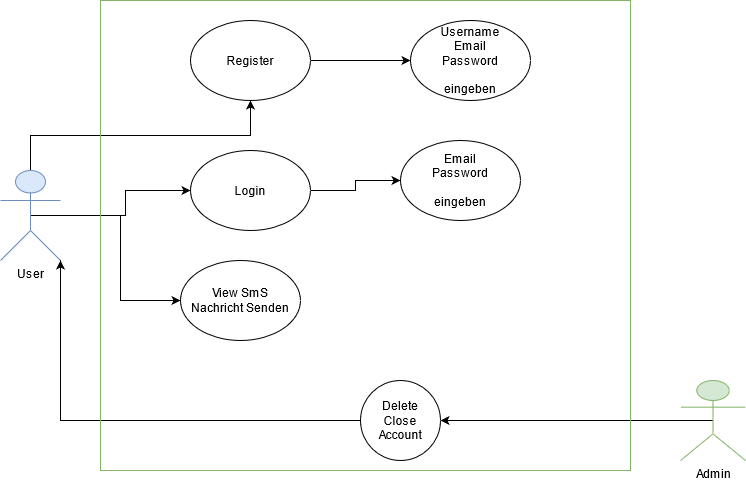

The diagram above was exported from draw.io. Its source (the exported page's mxGraphModel, read from the mxfile embedded in the PNG):
<mxGraphModel dx="1038" dy="564" grid="1" gridSize="10" guides="1" tooltips="1" connect="1" arrows="1" fold="1" page="1" pageScale="1" pageWidth="827" pageHeight="1169" math="0" shadow="0">
  <root>
    <mxCell id="0" />
    <mxCell id="1" parent="0" />
    <mxCell id="utl2e4F91VZur0x-9wZA-38" style="edgeStyle=orthogonalEdgeStyle;rounded=0;orthogonalLoop=1;jettySize=auto;html=1;exitX=0.5;exitY=0.5;exitDx=0;exitDy=0;exitPerimeter=0;" edge="1" parent="1" source="utl2e4F91VZur0x-9wZA-15" target="utl2e4F91VZur0x-9wZA-19">
      <mxGeometry relative="1" as="geometry" />
    </mxCell>
    <mxCell id="utl2e4F91VZur0x-9wZA-39" style="edgeStyle=orthogonalEdgeStyle;rounded=0;orthogonalLoop=1;jettySize=auto;html=1;exitX=0.5;exitY=0.5;exitDx=0;exitDy=0;exitPerimeter=0;entryX=0;entryY=0.5;entryDx=0;entryDy=0;" edge="1" parent="1" source="utl2e4F91VZur0x-9wZA-15" target="utl2e4F91VZur0x-9wZA-20">
      <mxGeometry relative="1" as="geometry" />
    </mxCell>
    <mxCell id="utl2e4F91VZur0x-9wZA-40" style="edgeStyle=orthogonalEdgeStyle;rounded=0;orthogonalLoop=1;jettySize=auto;html=1;exitX=0.5;exitY=0;exitDx=0;exitDy=0;exitPerimeter=0;" edge="1" parent="1" source="utl2e4F91VZur0x-9wZA-15" target="utl2e4F91VZur0x-9wZA-18">
      <mxGeometry relative="1" as="geometry" />
    </mxCell>
    <mxCell id="utl2e4F91VZur0x-9wZA-15" value="User" style="shape=umlActor;verticalLabelPosition=bottom;verticalAlign=top;html=1;outlineConnect=0;fillColor=#dae8fc;strokeColor=#6c8ebf;" vertex="1" parent="1">
      <mxGeometry x="60" y="170" width="60" height="90" as="geometry" />
    </mxCell>
    <mxCell id="utl2e4F91VZur0x-9wZA-30" style="edgeStyle=orthogonalEdgeStyle;rounded=0;orthogonalLoop=1;jettySize=auto;html=1;exitX=1;exitY=0.5;exitDx=0;exitDy=0;entryX=0;entryY=0.5;entryDx=0;entryDy=0;" edge="1" parent="1" source="utl2e4F91VZur0x-9wZA-18" target="utl2e4F91VZur0x-9wZA-29">
      <mxGeometry relative="1" as="geometry" />
    </mxCell>
    <mxCell id="utl2e4F91VZur0x-9wZA-18" value="Register" style="ellipse;whiteSpace=wrap;html=1;" vertex="1" parent="1">
      <mxGeometry x="250" y="20" width="120" height="80" as="geometry" />
    </mxCell>
    <mxCell id="utl2e4F91VZur0x-9wZA-34" style="edgeStyle=orthogonalEdgeStyle;rounded=0;orthogonalLoop=1;jettySize=auto;html=1;exitX=1;exitY=0.5;exitDx=0;exitDy=0;entryX=0;entryY=0.5;entryDx=0;entryDy=0;" edge="1" parent="1" source="utl2e4F91VZur0x-9wZA-19" target="utl2e4F91VZur0x-9wZA-33">
      <mxGeometry relative="1" as="geometry" />
    </mxCell>
    <mxCell id="utl2e4F91VZur0x-9wZA-20" value="&lt;div&gt;View SmS&lt;/div&gt;&lt;div&gt;Nachricht Senden&lt;br&gt;&lt;/div&gt;" style="ellipse;whiteSpace=wrap;html=1;" vertex="1" parent="1">
      <mxGeometry x="240" y="260" width="120" height="80" as="geometry" />
    </mxCell>
    <mxCell id="utl2e4F91VZur0x-9wZA-41" style="edgeStyle=orthogonalEdgeStyle;rounded=0;orthogonalLoop=1;jettySize=auto;html=1;exitX=0.5;exitY=0.5;exitDx=0;exitDy=0;exitPerimeter=0;entryX=1;entryY=0.5;entryDx=0;entryDy=0;" edge="1" parent="1" source="utl2e4F91VZur0x-9wZA-24" target="utl2e4F91VZur0x-9wZA-25">
      <mxGeometry relative="1" as="geometry" />
    </mxCell>
    <mxCell id="utl2e4F91VZur0x-9wZA-24" value="Admin" style="shape=umlActor;verticalLabelPosition=bottom;verticalAlign=top;html=1;outlineConnect=0;fillColor=#d5e8d4;strokeColor=#82b366;" vertex="1" parent="1">
      <mxGeometry x="740" y="380" width="65" height="80" as="geometry" />
    </mxCell>
    <mxCell id="utl2e4F91VZur0x-9wZA-28" style="edgeStyle=orthogonalEdgeStyle;rounded=0;orthogonalLoop=1;jettySize=auto;html=1;exitX=0;exitY=0.5;exitDx=0;exitDy=0;entryX=1;entryY=1;entryDx=0;entryDy=0;entryPerimeter=0;" edge="1" parent="1" source="utl2e4F91VZur0x-9wZA-25" target="utl2e4F91VZur0x-9wZA-15">
      <mxGeometry relative="1" as="geometry" />
    </mxCell>
    <mxCell id="utl2e4F91VZur0x-9wZA-25" value="&lt;div&gt;Delete&lt;/div&gt;&lt;div&gt;Close Account&lt;br&gt;&lt;/div&gt;" style="ellipse;whiteSpace=wrap;html=1;aspect=fixed;" vertex="1" parent="1">
      <mxGeometry x="420" y="380" width="80" height="80" as="geometry" />
    </mxCell>
    <mxCell id="utl2e4F91VZur0x-9wZA-29" value="&lt;div&gt;Username&lt;/div&gt;&lt;div&gt;Email&lt;/div&gt;&lt;div&gt;Password&lt;/div&gt;&lt;div&gt;&lt;br&gt;&lt;/div&gt;&lt;div&gt;eingeben&lt;br&gt;&lt;/div&gt;" style="ellipse;whiteSpace=wrap;html=1;" vertex="1" parent="1">
      <mxGeometry x="470" y="20" width="120" height="80" as="geometry" />
    </mxCell>
    <mxCell id="utl2e4F91VZur0x-9wZA-33" value="&lt;div&gt;Email&lt;/div&gt;&lt;div&gt;Password&lt;/div&gt;&lt;div&gt;&lt;br&gt;&lt;/div&gt;&lt;div&gt;eingeben&lt;br&gt;&lt;/div&gt;" style="ellipse;whiteSpace=wrap;html=1;" vertex="1" parent="1">
      <mxGeometry x="460" y="140" width="120" height="80" as="geometry" />
    </mxCell>
    <mxCell id="utl2e4F91VZur0x-9wZA-36" value="" style="swimlane;startSize=0;fillColor=#d5e8d4;strokeColor=#82b366;" vertex="1" parent="1">
      <mxGeometry x="160" width="530" height="470" as="geometry" />
    </mxCell>
    <mxCell id="utl2e4F91VZur0x-9wZA-19" value="Login" style="ellipse;whiteSpace=wrap;html=1;" vertex="1" parent="utl2e4F91VZur0x-9wZA-36">
      <mxGeometry x="90" y="150" width="120" height="80" as="geometry" />
    </mxCell>
  </root>
</mxGraphModel>